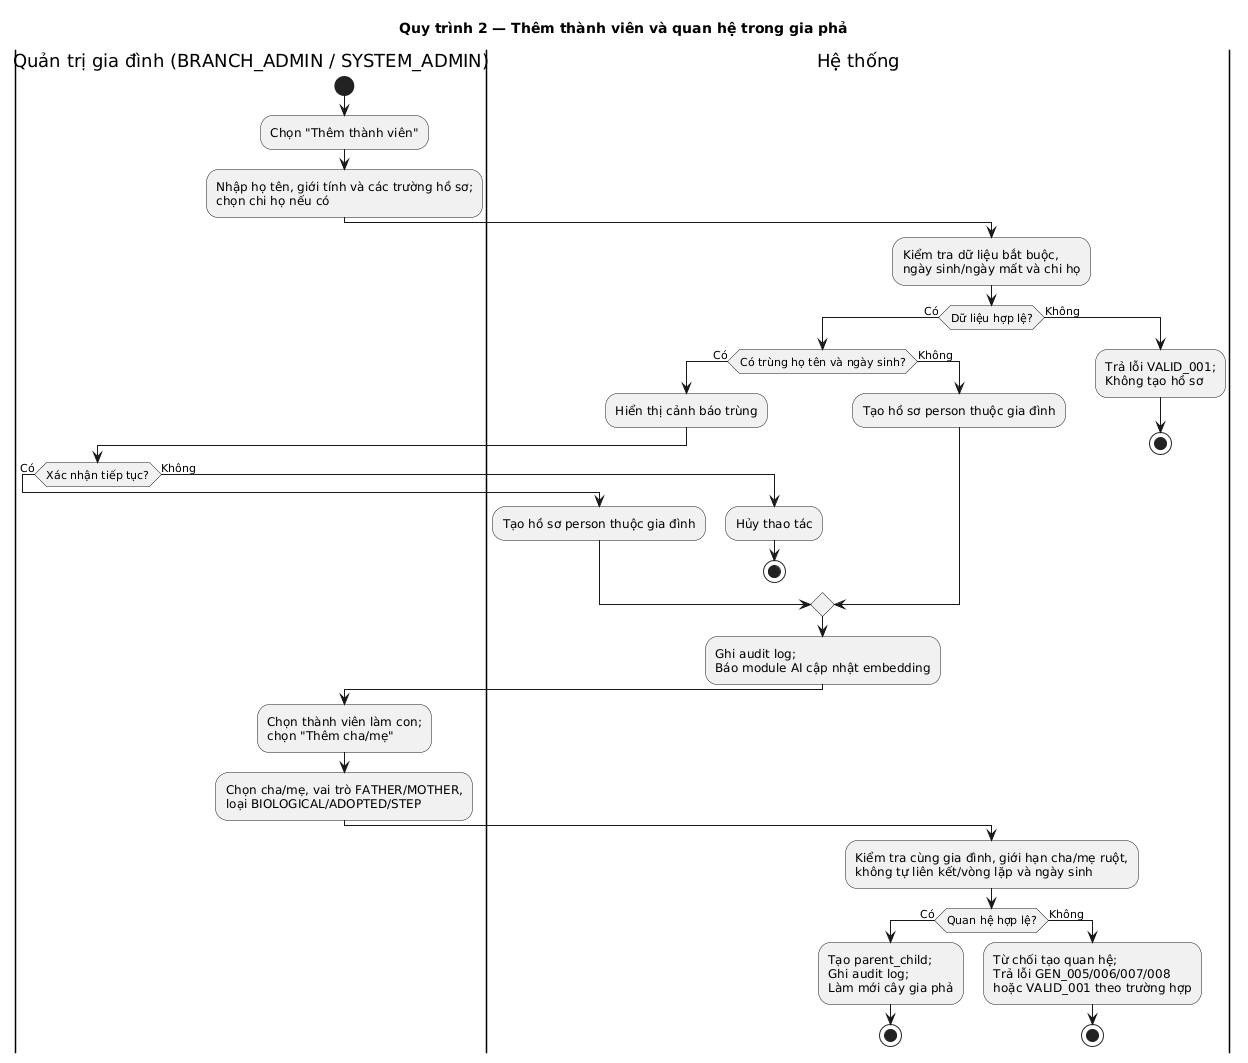

The diagram above was rendered by PlantUML. Its source (embedded in the PNG):
@startuml
title Quy trình 2 — Thêm thành viên và quan hệ trong gia phả
|Quản trị gia đình (BRANCH_ADMIN / SYSTEM_ADMIN)|
start
:Chọn "Thêm thành viên";
:Nhập họ tên, giới tính và các trường hồ sơ;\nchọn chi họ nếu có;
|Hệ thống|
:Kiểm tra dữ liệu bắt buộc,\nngày sinh/ngày mất và chi họ;
if (Dữ liệu hợp lệ?) then (Có)
  if (Có trùng họ tên và ngày sinh?) then (Có)
    :Hiển thị cảnh báo trùng;
    |Quản trị gia đình (BRANCH_ADMIN / SYSTEM_ADMIN)|
    if (Xác nhận tiếp tục?) then (Có)
      |Hệ thống|
      :Tạo hồ sơ person thuộc gia đình;
    else (Không)
      :Hủy thao tác;
      stop
    endif
  else (Không)
    :Tạo hồ sơ person thuộc gia đình;
  endif
  :Ghi audit log;\nBáo module AI cập nhật embedding;
else (Không)
  :Trả lỗi VALID_001;\nKhông tạo hồ sơ;
  stop
endif
|Quản trị gia đình (BRANCH_ADMIN / SYSTEM_ADMIN)|
:Chọn thành viên làm con;\nchọn "Thêm cha/mẹ";
:Chọn cha/mẹ, vai trò FATHER/MOTHER,\nloại BIOLOGICAL/ADOPTED/STEP;
|Hệ thống|
:Kiểm tra cùng gia đình, giới hạn cha/mẹ ruột,\nkhông tự liên kết/vòng lặp và ngày sinh;
if (Quan hệ hợp lệ?) then (Có)
  :Tạo parent_child;\nGhi audit log;\nLàm mới cây gia phả;
  stop
else (Không)
  :Từ chối tạo quan hệ;\nTrả lỗi GEN_005/006/007/008\nhoặc VALID_001 theo trường hợp;
  stop
endif
@enduml